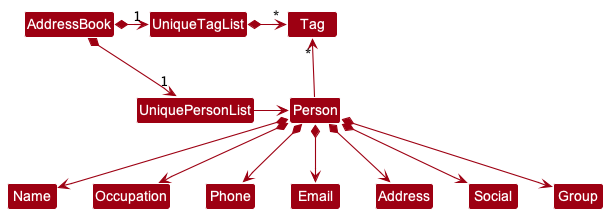

The diagram above was rendered by PlantUML. Its source (embedded in the PNG):
@startuml
!include style.puml
skinparam arrowThickness 1.1
skinparam arrowColor MODEL_COLOR
skinparam classBackgroundColor MODEL_COLOR

AddressBook *-right-> "1" UniquePersonList
AddressBook *-right-> "1" UniqueTagList
UniqueTagList -[hidden]down- UniquePersonList
UniqueTagList -[hidden]down- UniquePersonList

UniqueTagList *-right-> "*" Tag
UniquePersonList -right-> Person

Person -up-> "*" Tag

Person *--> Name
Person *--> Occupation
Person *--> Phone
Person *--> Email
Person *--> Address
Person *--> Social
Person *--> Group
@enduml